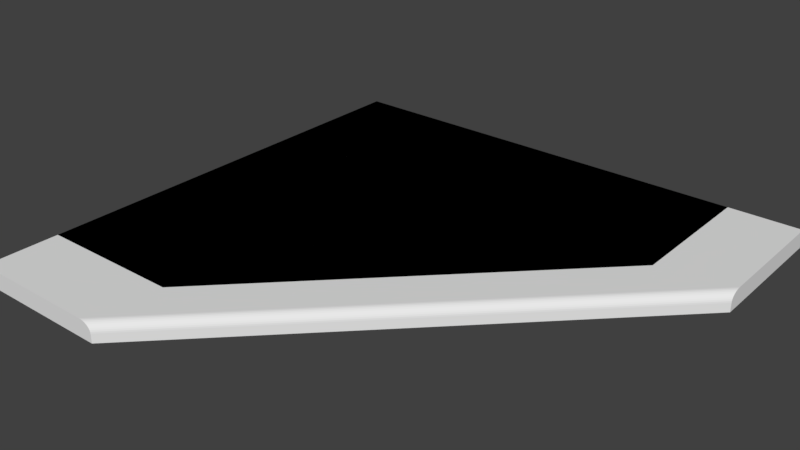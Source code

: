# Source: Corner_Countertop.blend  (saved by Blender 2.91.10; exported with 4.5.12 LTS)
import bpy
from mathutils import Matrix  # noqa: F401  (used for matrix-valued properties, if any)

bpy.ops.wm.read_factory_settings(use_empty=True)
scene = bpy.context.scene
scene.name = 'Scene'

# ---- collections
col_collection_1 = bpy.data.collections.new('Collection 1'); scene.collection.children.link(col_collection_1)

# ---- materials (node trees are filled in below, after node groups)
mat_material = bpy.data.materials.new('Material')
mat_material.alpha_threshold = 0.0
mat_material.roughness = 0.5

# ---- material node trees
mat_material.use_nodes = True; mat_material.node_tree.nodes.clear()
_N = mat_material.node_tree.nodes; _L = mat_material.node_tree.links
n0 = _N.new('ShaderNodeOutputMaterial'); n0.name = 'Material Output'; n0.location = (300, 300)
n1 = _N.new('ShaderNodeBsdfDiffuse'); n1.name = 'Diffuse BSDF'; n1.location = (10, 300)
_L.new(n1.outputs[0], n0.inputs[0])
n0.is_active_output = True

# ---- world
world_world = bpy.data.worlds.new('World'); scene.world = world_world
world_world.color = (0.05088, 0.05088, 0.05088)
world_world.use_sun_shadow = False
world_world.sun_shadow_jitter_overblur = 0.0
world_world.cycles.sampling_method = 'MANUAL'

# ---- meshes
me_new_assembly = bpy.data.meshes.new('New Assembly')
me_new_assembly.from_pydata([(0.0, 0.0, 0.0)], [], [])
me_new_assembly.use_remesh_preserve_volume = False
me_new_assembly.use_remesh_preserve_attributes = False
me_new_assembly.use_mirror_vertex_groups = False
me_new_assembly.update()
me_l_shape_180_degree = bpy.data.meshes.new('L Shape 180 Degree')
me_l_shape_180_degree.from_pydata([(0.0, 0.0, 0.0), (0.0, -0.3048, 0.0), (0.9144, 0.0, 0.0), (0.0, 0.0, 0.0381), (0.0, -0.3048, 0.0381), (0.9144, 0.0, 0.0381), (0.3048, 0.0, 0.0), (0.3048, 0.0, 0.0381), (0.0, -0.9144, 0.0381), (0.0, -0.9144, 0.0), (0.9144, -0.3048, 0.01905), (0.9144, -0.2858, 0.0), (0.9144, -0.3045, 0.01574), (0.9144, -0.3037, 0.01253), (0.9144, -0.3022, 0.009525), (0.9144, -0.3003, 0.006805), (0.9144, -0.298, 0.004457), (0.9144, -0.2953, 0.002552), (0.9144, -0.2923, 0.001149), (0.9144, -0.2891, 0.0002894), (0.9144, -0.2858, 0.0381), (0.9144, -0.3048, 0.01905), (0.9144, -0.2891, 0.03781), (0.9144, -0.2923, 0.03695), (0.9144, -0.2953, 0.03555), (0.9144, -0.298, 0.03364), (0.9144, -0.3003, 0.0313), (0.9144, -0.3022, 0.02857), (0.9144, -0.3037, 0.02557), (0.9144, -0.3045, 0.02236), (0.3048, -0.3048, 0.01905), (0.2857, -0.2858, 0.0), (0.3045, -0.3045, 0.01574), (0.3037, -0.3037, 0.01253), (0.3022, -0.3022, 0.009525), (0.3003, -0.3003, 0.006805), (0.298, -0.298, 0.004457), (0.2953, -0.2953, 0.002552), (0.2923, -0.2923, 0.001149), (0.2891, -0.2891, 0.0002894), (0.2857, -0.2858, 0.0381), (0.3048, -0.3048, 0.01905), (0.2891, -0.2891, 0.03781), (0.2923, -0.2923, 0.03695), (0.2953, -0.2953, 0.03555), (0.298, -0.298, 0.03364), (0.3003, -0.3003, 0.0313), (0.3022, -0.3022, 0.02857), (0.3037, -0.3037, 0.02557), (0.3045, -0.3045, 0.02236), (0.3048, -0.9144, 0.01905), (0.2857, -0.9144, 0.0381), (0.3045, -0.9144, 0.02236), (0.3037, -0.9144, 0.02557), (0.3022, -0.9144, 0.02858), (0.3003, -0.9144, 0.0313), (0.298, -0.9144, 0.03364), (0.2953, -0.9144, 0.03555), (0.2923, -0.9144, 0.03695), (0.2891, -0.9144, 0.03781), (0.2857, -0.9144, 0.0), (0.3048, -0.9144, 0.01905), (0.2891, -0.9144, 0.0002894), (0.2923, -0.9144, 0.001149), (0.2953, -0.9144, 0.002552), (0.298, -0.9144, 0.004457), (0.3003, -0.9144, 0.006805), (0.3022, -0.9144, 0.009525), (0.3037, -0.9144, 0.01253), (0.3045, -0.9144, 0.01574)], [], [(10, 12, 13, 14, 15, 16, 17, 18, 19, 11, 2, 5, 20, 22, 23, 24, 25, 26, 27, 28, 29, 21), (0, 6, 31, 1), (0, 1, 4, 3), (7, 40, 20, 5), (30, 10, 21, 41), (7, 5, 2, 6), (3, 7, 6, 0), (4, 1, 9, 8), (9, 60, 62, 63, 64, 65, 66, 67, 68, 69, 61, 50, 52, 53, 54, 55, 56, 57, 58, 59, 51, 8), (30, 41, 50, 61), (3, 4, 40, 7), (1, 31, 60, 9), (40, 4, 8, 51), (31, 11, 19, 39), (39, 19, 18, 38), (38, 18, 17, 37), (37, 17, 16, 36), (36, 16, 15, 35), (35, 15, 14, 34), (34, 14, 13, 33), (33, 13, 12, 32), (32, 12, 10, 30), (20, 40, 42, 22), (22, 42, 43, 23), (23, 43, 44, 24), (24, 44, 45, 25), (25, 45, 46, 26), (26, 46, 47, 27), (27, 47, 48, 28), (28, 48, 49, 29), (29, 49, 41, 21), (50, 41, 49, 52), (52, 49, 48, 53), (53, 48, 47, 54), (54, 47, 46, 55), (55, 46, 45, 56), (56, 45, 44, 57), (57, 44, 43, 58), (58, 43, 42, 59), (59, 42, 40, 51), (60, 31, 39, 62), (62, 39, 38, 63), (63, 38, 37, 64), (64, 37, 36, 65), (65, 36, 35, 66), (66, 35, 34, 67), (67, 34, 33, 68), (68, 33, 32, 69), (69, 32, 30, 61), (6, 2, 11, 31)])
me_l_shape_180_degree.materials.append(None)
me_l_shape_180_degree.use_remesh_preserve_volume = False
me_l_shape_180_degree.use_remesh_preserve_attributes = False
me_l_shape_180_degree.use_mirror_vertex_groups = False
me_l_shape_180_degree.update()
me_l_shape_alder_miter = bpy.data.meshes.new('L Shape Alder Miter')
me_l_shape_alder_miter.from_pydata([(0.0, 0.0, 0.0), (0.0, -0.3048, 0.0), (0.9144, -0.3048, 0.0), (0.9144, 0.0, 0.0), (0.0, 0.0, 0.0381), (0.0, -0.3048, 0.0381), (0.9144, 0.0, 0.0381), (0.3048, 0.0, 0.0), (0.3048, -0.3048, 0.0), (0.3048, 0.0, 0.0381), (0.0, -0.9144, 0.0381), (0.0, -0.9144, 0.0), (0.3048, -0.9144, 0.0), (0.9144, -0.2921, 0.0381), (0.9144, -0.3048, 0.0254), (0.2921, -0.2921, 0.0381), (0.3048, -0.3048, 0.0254), (0.3048, -0.9144, 0.0254), (0.2921, -0.9144, 0.0381)], [], [(7, 3, 2, 8), (2, 3, 6, 13, 14), (0, 1, 5, 4), (15, 5, 10, 18), (8, 2, 14, 16), (9, 6, 3, 7), (4, 9, 7, 0), (5, 1, 11, 10), (8, 16, 17, 12), (0, 7, 8, 1), (4, 5, 15, 9), (11, 12, 17, 18, 10), (1, 8, 12, 11), (13, 15, 16, 14), (17, 16, 15, 18), (9, 15, 13, 6)])
me_l_shape_alder_miter.materials.append(None)
me_l_shape_alder_miter.use_remesh_preserve_volume = False
me_l_shape_alder_miter.use_remesh_preserve_attributes = False
me_l_shape_alder_miter.use_mirror_vertex_groups = False
me_l_shape_alder_miter.update()
me_l_shape_waterfall = bpy.data.meshes.new('L Shape Waterfall')
me_l_shape_waterfall.from_pydata([(0.0, 0.0, 0.0), (0.0, -0.3048, 0.0), (0.9144, -0.3048, 0.0), (0.9144, 0.0, 0.0), (0.0, 0.0, 0.0381), (0.0, -0.3048, 0.0381), (0.9144, 0.0, 0.0381), (0.3048, 0.0, 0.0), (0.3048, -0.3048, 0.0), (0.3048, 0.0, 0.0381), (0.0, -0.9144, 0.0381), (0.0, -0.9144, 0.0), (0.3048, -0.9144, 0.0), (0.9144, -0.2858, 0.0381), (0.9144, -0.3048, 0.01905), (0.9144, -0.2891, 0.03781), (0.9144, -0.2923, 0.03695), (0.9144, -0.2953, 0.03555), (0.9144, -0.298, 0.03364), (0.9144, -0.3003, 0.0313), (0.9144, -0.3022, 0.02857), (0.9144, -0.3037, 0.02557), (0.9144, -0.3045, 0.02236), (0.2857, -0.2858, 0.0381), (0.3048, -0.3048, 0.01905), (0.2891, -0.2891, 0.03781), (0.2923, -0.2923, 0.03695), (0.2953, -0.2953, 0.03555), (0.298, -0.298, 0.03364), (0.3003, -0.3003, 0.0313), (0.3022, -0.3022, 0.02857), (0.3037, -0.3037, 0.02557), (0.3045, -0.3045, 0.02236), (0.3048, -0.9144, 0.01905), (0.2857, -0.9144, 0.0381), (0.3045, -0.9144, 0.02236), (0.3037, -0.9144, 0.02557), (0.3022, -0.9144, 0.02858), (0.3003, -0.9144, 0.0313), (0.298, -0.9144, 0.03364), (0.2953, -0.9144, 0.03555), (0.2923, -0.9144, 0.03695), (0.2891, -0.9144, 0.03781)], [], [(7, 3, 2, 8), (2, 3, 6, 13, 15, 16, 17, 18, 19, 20, 21, 22, 14), (0, 1, 5, 4), (23, 5, 10, 34), (8, 2, 14, 24), (9, 6, 3, 7), (4, 9, 7, 0), (5, 1, 11, 10), (8, 24, 33, 12), (0, 7, 8, 1), (4, 5, 23, 9), (11, 12, 33, 35, 36, 37, 38, 39, 40, 41, 42, 34, 10), (1, 8, 12, 11), (13, 23, 25, 15), (15, 25, 26, 16), (16, 26, 27, 17), (17, 27, 28, 18), (18, 28, 29, 19), (19, 29, 30, 20), (20, 30, 31, 21), (21, 31, 32, 22), (22, 32, 24, 14), (33, 24, 32, 35), (35, 32, 31, 36), (36, 31, 30, 37), (37, 30, 29, 38), (38, 29, 28, 39), (39, 28, 27, 40), (40, 27, 26, 41), (41, 26, 25, 42), (42, 25, 23, 34), (9, 23, 13, 6)])
me_l_shape_waterfall.materials.append(None)
me_l_shape_waterfall.use_remesh_preserve_volume = False
me_l_shape_waterfall.use_remesh_preserve_attributes = False
me_l_shape_waterfall.use_mirror_vertex_groups = False
me_l_shape_waterfall.update()
me_l_shape_flat_front = bpy.data.meshes.new('L Shape Flat Front')
me_l_shape_flat_front.from_pydata([(0.0, 0.0, 0.0), (0.0, -0.3048, 0.0), (0.9144, -0.3048, 0.0), (0.9144, 0.0, 0.0), (0.0, 0.0, 0.0381), (0.0, -0.3048, 0.0381), (0.9144, -0.3048, 0.0381), (0.9144, 0.0, 0.0381), (0.3048, 0.0, 0.0), (0.3048, -0.3048, 0.0), (0.3048, 0.0, 0.0381), (0.3048, -0.3048, 0.0381), (0.3048, -0.9144, 0.0381), (0.0, -0.9144, 0.0381), (0.0, -0.9144, 0.0), (0.3048, -0.9144, 0.0)], [], [(8, 3, 2, 9), (10, 11, 6, 7), (0, 1, 5, 4), (9, 2, 6, 11), (2, 3, 7, 6), (10, 7, 3, 8), (4, 10, 8, 0), (5, 1, 14, 13), (4, 5, 11, 10), (0, 8, 9, 1), (14, 15, 12, 13), (11, 5, 13, 12), (9, 11, 12, 15), (1, 9, 15, 14)])
me_l_shape_flat_front.materials.append(None)
me_l_shape_flat_front.use_remesh_preserve_volume = False
me_l_shape_flat_front.use_remesh_preserve_attributes = False
me_l_shape_flat_front.use_mirror_vertex_groups = False
me_l_shape_flat_front.update()
me_diagonal_alder_miter = bpy.data.meshes.new('Diagonal Alder Miter')
me_diagonal_alder_miter.from_pydata([(0.0, 0.0, 0.0), (0.0, -0.9144, 0.0), (0.9144, 0.0, 0.0), (0.0, 0.0, 0.0381), (0.0, -0.9144, 0.0381), (0.9144, 0.0, 0.0381), (0.9144, -0.3048, 0.0), (0.3048, -0.9144, 0.0), (0.3048, -0.9144, 0.0254), (0.2868, -0.9144, 0.0381), (0.9144, -0.2868, 0.0381), (0.9144, -0.3048, 0.0254)], [], [(0, 1, 4, 3), (8, 7, 6, 11), (6, 2, 5, 10, 11), (3, 5, 2, 0), (1, 7, 8, 9, 4), (0, 2, 6, 7, 1), (10, 9, 8, 11), (3, 4, 9, 10, 5)])
me_diagonal_alder_miter.materials.append(None)
me_diagonal_alder_miter.use_remesh_preserve_volume = False
me_diagonal_alder_miter.use_remesh_preserve_attributes = False
me_diagonal_alder_miter.use_mirror_vertex_groups = False
me_diagonal_alder_miter.update()
me_diagonal_waterfall = bpy.data.meshes.new('Diagonal Waterfall')
me_diagonal_waterfall.from_pydata([(0.0, 0.0, 0.0), (0.0, -1.067, 0.0), (1.067, 0.0, 0.0), (0.0, 0.0, 0.0381), (0.0, -1.067, 0.0381), (1.067, 0.0, 0.0381), (1.067, -0.3048, 0.0), (0.3048, -1.067, 0.0), (0.3048, -1.067, 0.01905), (0.2779, -1.067, 0.0381), (0.3044, -1.067, 0.02236), (0.3032, -1.067, 0.02557), (0.3012, -1.067, 0.02857), (0.2985, -1.067, 0.0313), (0.2952, -1.067, 0.03364), (0.2913, -1.067, 0.03555), (0.2871, -1.067, 0.03695), (0.2825, -1.067, 0.03781), (1.067, -0.2779, 0.0381), (1.067, -0.3048, 0.01905), (1.067, -0.2825, 0.03781), (1.067, -0.2871, 0.03695), (1.067, -0.2913, 0.03555), (1.067, -0.2952, 0.03364), (1.067, -0.2985, 0.0313), (1.067, -0.3012, 0.02857), (1.067, -0.3032, 0.02557), (1.067, -0.3044, 0.02236)], [], [(0, 1, 4, 3), (8, 7, 6, 19), (6, 2, 5, 18, 20, 21, 22, 23, 24, 25, 26, 27, 19), (3, 5, 2, 0), (1, 7, 8, 10, 11, 12, 13, 14, 15, 16, 17, 9, 4), (0, 2, 6, 7, 1), (18, 9, 17, 20), (20, 17, 16, 21), (21, 16, 15, 22), (22, 15, 14, 23), (23, 14, 13, 24), (24, 13, 12, 25), (25, 12, 11, 26), (26, 11, 10, 27), (27, 10, 8, 19), (3, 4, 9, 18, 5)])
me_diagonal_waterfall.materials.append(None)
me_diagonal_waterfall.use_remesh_preserve_volume = False
me_diagonal_waterfall.use_remesh_preserve_attributes = False
me_diagonal_waterfall.use_mirror_vertex_groups = False
me_diagonal_waterfall.update()
me_diagonal_flat_face = bpy.data.meshes.new('Diagonal Flat Face')
me_diagonal_flat_face.from_pydata([(0.0, 0.0, 0.0), (0.0, -0.9144, 0.0), (0.9144, 0.0, 0.0), (0.0, 0.0, 0.0381), (0.0, -0.9144, 0.0381), (0.9144, 0.0, 0.0381), (0.9144, -0.3048, 0.0), (0.3048, -0.9144, 0.0), (0.3048, -0.9144, 0.0381), (0.9144, -0.3048, 0.0381)], [], [(6, 2, 5, 9), (0, 1, 4, 3), (3, 4, 8, 9, 5), (1, 7, 8, 4), (3, 5, 2, 0), (8, 7, 6, 9), (0, 2, 6, 7, 1)])
me_diagonal_flat_face.materials.append(mat_material)
me_diagonal_flat_face.use_remesh_preserve_volume = False
me_diagonal_flat_face.use_remesh_preserve_attributes = False
me_diagonal_flat_face.use_mirror_vertex_groups = False
me_diagonal_flat_face.update()
me_diagonal_180_degree = bpy.data.meshes.new('Diagonal 180 Degree')
me_diagonal_180_degree.from_pydata([(0.0, 0.0, 0.0), (0.0, -0.9144, 0.0), (0.9144, 0.0, 0.0), (0.0, 0.0, 0.0381), (0.0, -0.9144, 0.0381), (0.9144, 0.0, 0.0381), (0.9144, -0.3048, 0.0182), (0.9144, -0.2791, 0.0), (0.9144, -0.3044, 0.01504), (0.9144, -0.3032, 0.01198), (0.9144, -0.3014, 0.009101), (0.9144, -0.2988, 0.006502), (0.9144, -0.2956, 0.004258), (0.9144, -0.2919, 0.002439), (0.9144, -0.2879, 0.001098), (0.9144, -0.2835, 0.0002765), (0.2791, -0.9144, 0.0), (0.3048, -0.9144, 0.0182), (0.2835, -0.9144, 0.0002765), (0.2879, -0.9144, 0.001098), (0.2919, -0.9144, 0.002439), (0.2956, -0.9144, 0.004258), (0.2988, -0.9144, 0.006502), (0.3014, -0.9144, 0.009101), (0.3032, -0.9144, 0.01198), (0.3044, -0.9144, 0.01504), (0.3048, -0.9144, 0.0199), (0.2791, -0.9144, 0.0381), (0.3044, -0.9144, 0.02306), (0.3032, -0.9144, 0.02612), (0.3014, -0.9144, 0.029), (0.2988, -0.9144, 0.0316), (0.2956, -0.9144, 0.03384), (0.2919, -0.9144, 0.03566), (0.2879, -0.9144, 0.037), (0.2835, -0.9144, 0.03782), (0.9144, -0.2791, 0.0381), (0.9144, -0.3048, 0.0199), (0.9144, -0.2835, 0.03782), (0.9144, -0.2879, 0.037), (0.9144, -0.2919, 0.03566), (0.9144, -0.2956, 0.03384), (0.9144, -0.2988, 0.0316), (0.9144, -0.3014, 0.029), (0.9144, -0.3032, 0.02612), (0.9144, -0.3044, 0.02306)], [], [(1, 16, 18, 19, 20, 21, 22, 23, 24, 25, 17, 26, 28, 29, 30, 31, 32, 33, 34, 35, 27, 4), (0, 1, 4, 3), (3, 4, 27, 36, 5), (3, 5, 2, 0), (6, 8, 9, 10, 11, 12, 13, 14, 15, 7, 2, 5, 36, 38, 39, 40, 41, 42, 43, 44, 45, 37), (26, 17, 6, 37), (36, 27, 35, 38), (38, 35, 34, 39), (39, 34, 33, 40), (40, 33, 32, 41), (41, 32, 31, 42), (42, 31, 30, 43), (43, 30, 29, 44), (44, 29, 28, 45), (45, 28, 26, 37), (16, 7, 15, 18), (18, 15, 14, 19), (19, 14, 13, 20), (20, 13, 12, 21), (21, 12, 11, 22), (22, 11, 10, 23), (23, 10, 9, 24), (24, 9, 8, 25), (25, 8, 6, 17), (0, 2, 7, 16, 1)])
me_diagonal_180_degree.materials.append(None)
me_diagonal_180_degree.use_remesh_preserve_volume = False
me_diagonal_180_degree.use_remesh_preserve_attributes = False
me_diagonal_180_degree.use_mirror_vertex_groups = False
me_diagonal_180_degree.update()
me_cage = bpy.data.meshes.new('CAGE')
me_cage.from_pydata([(0.0, 0.0, 0.0), (0.0, 0.6096, 0.0), (0.6096, 0.6096, 0.0), (0.6096, 0.0, 0.0), (0.0, 0.0, 0.6096), (0.0, 0.6096, 0.6096), (0.6096, 0.6096, 0.6096), (0.6096, 0.0, 0.6096)], [], [(0, 1, 2, 3), (4, 7, 6, 5), (0, 4, 5, 1), (1, 5, 6, 2), (2, 6, 7, 3), (4, 0, 3, 7)])
me_cage.materials.append(None)
me_cage.use_remesh_preserve_volume = False
me_cage.use_remesh_preserve_attributes = False
me_cage.use_mirror_vertex_groups = False
me_cage.update()

# ---- objects
ob_bpassembly_corner_countertop = bpy.data.objects.new('BPASSEMBLY.Corner Countertop', me_new_assembly)
ob_empty_corner_countertop_right_side = bpy.data.objects.new('EMPTY.Corner Countertop.Right Side', None)
ob_empty_corner_countertop_left_side = bpy.data.objects.new('EMPTY.Corner Countertop.Left Side', None)
ob_vpdimz_corner_countertop = bpy.data.objects.new('VPDIMZ.Corner Countertop', None)
ob_vpdimy_corner_countertop = bpy.data.objects.new('VPDIMY.Corner Countertop', None)
ob_vpdimx_corner_countertop = bpy.data.objects.new('VPDIMX.Corner Countertop', None)
ob_mesh_corner_countertop_l_shape_180_degree = bpy.data.objects.new('MESH.Corner Countertop.L Shape 180 Degree', me_l_shape_180_degree)
ob_mesh_corner_countertop_l_shape_alder_miter = bpy.data.objects.new('MESH.Corner Countertop.L Shape Alder Miter', me_l_shape_alder_miter)
ob_mesh_corner_countertop_l_shape_waterfall = bpy.data.objects.new('MESH.Corner Countertop.L Shape Waterfall', me_l_shape_waterfall)
ob_mesh_corner_countertop_l_shape_flat_front = bpy.data.objects.new('MESH.Corner Countertop.L Shape Flat Front', me_l_shape_flat_front)
ob_mesh_corner_countertop_diagonal_alder_miter = bpy.data.objects.new('MESH.Corner Countertop.Diagonal Alder Miter', me_diagonal_alder_miter)
ob_mesh_corner_countertop_diagonal_waterfall = bpy.data.objects.new('MESH.Corner Countertop.Diagonal Waterfall', me_diagonal_waterfall)
ob_mesh_corner_countertop_diagonal_flat_front = bpy.data.objects.new('MESH.Corner Countertop.Diagonal Flat Front', me_diagonal_flat_face)
ob_mesh_corner_countertop_diagonal_180_degree = bpy.data.objects.new('MESH.Corner Countertop.Diagonal 180 Degree', me_diagonal_180_degree)
ob_cage_corner_countertop_cage = bpy.data.objects.new('CAGE.Corner Countertop.CAGE', me_cage)

# ---- transforms, parenting, visibility, modifiers, constraints
ob_bpassembly_corner_countertop.location = (0.0, 0.0, 0.0)
ob_bpassembly_corner_countertop.lineart.crease_threshold = 0.0
ob_empty_corner_countertop_right_side.parent = ob_bpassembly_corner_countertop
ob_empty_corner_countertop_right_side.location = (0.0, 0.0, 0.0)
ob_empty_corner_countertop_right_side.lock_location = (True, False, True)
ob_empty_corner_countertop_right_side.empty_display_size = 0.0254
ob_empty_corner_countertop_right_side.empty_image_offset = (0.0, 0.0)
ob_empty_corner_countertop_right_side.lineart.crease_threshold = 0.0
ob_empty_corner_countertop_left_side.parent = ob_bpassembly_corner_countertop
ob_empty_corner_countertop_left_side.location = (0.0, 0.0, 0.0)
ob_empty_corner_countertop_left_side.lock_location = (False, True, True)
ob_empty_corner_countertop_left_side.empty_display_size = 0.0254
ob_empty_corner_countertop_left_side.empty_image_offset = (0.0, 0.0)
ob_empty_corner_countertop_left_side.lineart.crease_threshold = 0.0
ob_vpdimz_corner_countertop.parent = ob_bpassembly_corner_countertop
ob_vpdimz_corner_countertop.location = (0.0, 0.0, 0.0381)
ob_vpdimz_corner_countertop.lock_location = (True, True, False)
ob_vpdimz_corner_countertop.empty_display_size = 0.3048
ob_vpdimz_corner_countertop.empty_image_offset = (0.0, 0.0)
ob_vpdimz_corner_countertop.lineart.crease_threshold = 0.0
ob_vpdimy_corner_countertop.parent = ob_bpassembly_corner_countertop
ob_vpdimy_corner_countertop.location = (0.0, -0.9144, 0.0)
ob_vpdimy_corner_countertop.lock_location = (True, False, True)
ob_vpdimy_corner_countertop.empty_display_size = 0.3048
ob_vpdimy_corner_countertop.empty_image_offset = (0.0, 0.0)
ob_vpdimy_corner_countertop.lineart.crease_threshold = 0.0
ob_vpdimx_corner_countertop.parent = ob_bpassembly_corner_countertop
ob_vpdimx_corner_countertop.location = (0.9144, 0.0, 0.0)
ob_vpdimx_corner_countertop.lock_location = (False, True, True)
ob_vpdimx_corner_countertop.empty_display_size = 0.3048
ob_vpdimx_corner_countertop.empty_image_offset = (0.0, 0.0)
ob_vpdimx_corner_countertop.lineart.crease_threshold = 0.0
ob_mesh_corner_countertop_l_shape_180_degree.parent = ob_bpassembly_corner_countertop
ob_mesh_corner_countertop_l_shape_180_degree.location = (0.0, 0.0, 0.0)
ob_mesh_corner_countertop_l_shape_180_degree.lock_location = (True, True, True)
ob_mesh_corner_countertop_l_shape_180_degree.lineart.crease_threshold = 0.0
_vg = ob_mesh_corner_countertop_l_shape_180_degree.vertex_groups.new(name='X Dimension')
_vg = ob_mesh_corner_countertop_l_shape_180_degree.vertex_groups.new(name='Y Dimension')
_vg = ob_mesh_corner_countertop_l_shape_180_degree.vertex_groups.new(name='Z Dimension')
_vg = ob_mesh_corner_countertop_l_shape_180_degree.vertex_groups.new(name='Left Side')
_vg = ob_mesh_corner_countertop_l_shape_180_degree.vertex_groups.new(name='Right Side')
_m = ob_mesh_corner_countertop_l_shape_180_degree.modifiers.new('Hook-VPDIMX.Corner Countertop', 'HOOK')
_m.center = (0.9144, 0.0, 0.0)
_m.matrix_inverse = ((1.0, 0.0, 0.0, -0.9144), (0.0, 1.0, 0.0, 0.0), (0.0, 0.0, 1.0, 0.0), (0.0, 0.0, 0.0, 1.0))
_m.object = ob_vpdimx_corner_countertop
_m = ob_mesh_corner_countertop_l_shape_180_degree.modifiers.new('Hook-VPDIMY.Corner Countertop', 'HOOK')
_m.center = (0.0, -0.9144, 0.0)
_m.matrix_inverse = ((1.0, 0.0, 0.0, 0.0), (0.0, 1.0, 0.0, 0.9144), (0.0, 0.0, 1.0, 0.0), (0.0, 0.0, 0.0, 1.0))
_m.object = ob_vpdimy_corner_countertop
_m = ob_mesh_corner_countertop_l_shape_180_degree.modifiers.new('Hook-VPDIMZ.Corner Countertop', 'HOOK')
_m.center = (0.0, 0.0, 0.0381)
_m.matrix_inverse = ((1.0, 0.0, 0.0, 0.0), (0.0, 1.0, 0.0, 0.0), (0.0, 0.0, 1.0, -0.0381), (0.0, 0.0, 0.0, 1.0))
_m.object = ob_vpdimz_corner_countertop
_m = ob_mesh_corner_countertop_l_shape_180_degree.modifiers.new('Hook-EMPTY.Corner Countertop.Left Side', 'HOOK')
_m.center = (0.3048, 0.0, 0.0)
_m.matrix_inverse = ((1.0, 0.0, 0.0, -0.3048), (0.0, 1.0, 0.0, 0.0), (0.0, 0.0, 1.0, 0.0), (0.0, 0.0, 0.0, 1.0))
_m.object = ob_empty_corner_countertop_left_side
_m = ob_mesh_corner_countertop_l_shape_180_degree.modifiers.new('Hook-EMPTY.Corner Countertop.Right Side', 'HOOK')
_m.center = (0.0, -0.3048, 0.0)
_m.matrix_inverse = ((1.0, 0.0, 0.0, 0.0), (0.0, 1.0, 0.0, 0.3048), (0.0, 0.0, 1.0, 0.0), (0.0, 0.0, 0.0, 1.0))
_m.object = ob_empty_corner_countertop_right_side
ob_mesh_corner_countertop_l_shape_alder_miter.parent = ob_bpassembly_corner_countertop
ob_mesh_corner_countertop_l_shape_alder_miter.location = (0.0, 0.0, 0.0)
ob_mesh_corner_countertop_l_shape_alder_miter.lock_location = (True, True, True)
ob_mesh_corner_countertop_l_shape_alder_miter.lineart.crease_threshold = 0.0
_vg = ob_mesh_corner_countertop_l_shape_alder_miter.vertex_groups.new(name='X Dimension')
_vg = ob_mesh_corner_countertop_l_shape_alder_miter.vertex_groups.new(name='Y Dimension')
_vg = ob_mesh_corner_countertop_l_shape_alder_miter.vertex_groups.new(name='Z Dimension')
_vg = ob_mesh_corner_countertop_l_shape_alder_miter.vertex_groups.new(name='Left Side')
_vg = ob_mesh_corner_countertop_l_shape_alder_miter.vertex_groups.new(name='Right Side')
_m = ob_mesh_corner_countertop_l_shape_alder_miter.modifiers.new('Hook-VPDIMX.Corner Countertop', 'HOOK')
_m.center = (0.9144, 0.0, 0.0)
_m.matrix_inverse = ((1.0, 0.0, 0.0, -0.9144), (0.0, 1.0, 0.0, 0.0), (0.0, 0.0, 1.0, 0.0), (0.0, 0.0, 0.0, 1.0))
_m.object = ob_vpdimx_corner_countertop
_m = ob_mesh_corner_countertop_l_shape_alder_miter.modifiers.new('Hook-VPDIMY.Corner Countertop', 'HOOK')
_m.center = (0.0, -0.9144, 0.0)
_m.matrix_inverse = ((1.0, 0.0, 0.0, 0.0), (0.0, 1.0, 0.0, 0.9144), (0.0, 0.0, 1.0, 0.0), (0.0, 0.0, 0.0, 1.0))
_m.object = ob_vpdimy_corner_countertop
_m = ob_mesh_corner_countertop_l_shape_alder_miter.modifiers.new('Hook-VPDIMZ.Corner Countertop', 'HOOK')
_m.center = (0.0, 0.0, 0.0381)
_m.matrix_inverse = ((1.0, 0.0, 0.0, 0.0), (0.0, 1.0, 0.0, 0.0), (0.0, 0.0, 1.0, -0.0381), (0.0, 0.0, 0.0, 1.0))
_m.object = ob_vpdimz_corner_countertop
_m = ob_mesh_corner_countertop_l_shape_alder_miter.modifiers.new('Hook-EMPTY.Corner Countertop.Left Side', 'HOOK')
_m.center = (0.3048, 0.0, 0.0)
_m.matrix_inverse = ((1.0, 0.0, 0.0, -0.3048), (0.0, 1.0, 0.0, 0.0), (0.0, 0.0, 1.0, 0.0), (0.0, 0.0, 0.0, 1.0))
_m.object = ob_empty_corner_countertop_left_side
_m = ob_mesh_corner_countertop_l_shape_alder_miter.modifiers.new('Hook-EMPTY.Corner Countertop.Right Side', 'HOOK')
_m.center = (0.0, -0.3048, 0.0)
_m.matrix_inverse = ((1.0, 0.0, 0.0, 0.0), (0.0, 1.0, 0.0, 0.3048), (0.0, 0.0, 1.0, 0.0), (0.0, 0.0, 0.0, 1.0))
_m.object = ob_empty_corner_countertop_right_side
ob_mesh_corner_countertop_l_shape_waterfall.parent = ob_bpassembly_corner_countertop
ob_mesh_corner_countertop_l_shape_waterfall.location = (0.0, 0.0, 0.0)
ob_mesh_corner_countertop_l_shape_waterfall.lock_location = (True, True, True)
ob_mesh_corner_countertop_l_shape_waterfall.lineart.crease_threshold = 0.0
_vg = ob_mesh_corner_countertop_l_shape_waterfall.vertex_groups.new(name='X Dimension')
_vg = ob_mesh_corner_countertop_l_shape_waterfall.vertex_groups.new(name='Y Dimension')
_vg = ob_mesh_corner_countertop_l_shape_waterfall.vertex_groups.new(name='Z Dimension')
_vg = ob_mesh_corner_countertop_l_shape_waterfall.vertex_groups.new(name='Left Side')
_vg = ob_mesh_corner_countertop_l_shape_waterfall.vertex_groups.new(name='Right Side')
_m = ob_mesh_corner_countertop_l_shape_waterfall.modifiers.new('Hook-VPDIMX.Corner Countertop', 'HOOK')
_m.center = (0.9144, 0.0, 0.0)
_m.matrix_inverse = ((1.0, 0.0, 0.0, -0.9144), (0.0, 1.0, 0.0, 0.0), (0.0, 0.0, 1.0, 0.0), (0.0, 0.0, 0.0, 1.0))
_m.object = ob_vpdimx_corner_countertop
_m = ob_mesh_corner_countertop_l_shape_waterfall.modifiers.new('Hook-VPDIMY.Corner Countertop', 'HOOK')
_m.center = (0.0, -0.9144, 0.0)
_m.matrix_inverse = ((1.0, 0.0, 0.0, 0.0), (0.0, 1.0, 0.0, 0.9144), (0.0, 0.0, 1.0, 0.0), (0.0, 0.0, 0.0, 1.0))
_m.object = ob_vpdimy_corner_countertop
_m = ob_mesh_corner_countertop_l_shape_waterfall.modifiers.new('Hook-VPDIMZ.Corner Countertop', 'HOOK')
_m.center = (0.0, 0.0, 0.0381)
_m.matrix_inverse = ((1.0, 0.0, 0.0, 0.0), (0.0, 1.0, 0.0, 0.0), (0.0, 0.0, 1.0, -0.0381), (0.0, 0.0, 0.0, 1.0))
_m.object = ob_vpdimz_corner_countertop
_m = ob_mesh_corner_countertop_l_shape_waterfall.modifiers.new('Hook-EMPTY.Corner Countertop.Left Side', 'HOOK')
_m.center = (0.3048, 0.0, 0.0)
_m.matrix_inverse = ((1.0, 0.0, 0.0, -0.3048), (0.0, 1.0, 0.0, 0.0), (0.0, 0.0, 1.0, 0.0), (0.0, 0.0, 0.0, 1.0))
_m.object = ob_empty_corner_countertop_left_side
_m = ob_mesh_corner_countertop_l_shape_waterfall.modifiers.new('Hook-EMPTY.Corner Countertop.Right Side', 'HOOK')
_m.center = (0.0, -0.3048, 0.0)
_m.matrix_inverse = ((1.0, 0.0, 0.0, 0.0), (0.0, 1.0, 0.0, 0.3048), (0.0, 0.0, 1.0, 0.0), (0.0, 0.0, 0.0, 1.0))
_m.object = ob_empty_corner_countertop_right_side
ob_mesh_corner_countertop_l_shape_flat_front.parent = ob_bpassembly_corner_countertop
ob_mesh_corner_countertop_l_shape_flat_front.location = (0.0, 0.0, 0.0)
ob_mesh_corner_countertop_l_shape_flat_front.lock_location = (True, True, True)
ob_mesh_corner_countertop_l_shape_flat_front.lineart.crease_threshold = 0.0
_vg = ob_mesh_corner_countertop_l_shape_flat_front.vertex_groups.new(name='X Dimension')
_vg = ob_mesh_corner_countertop_l_shape_flat_front.vertex_groups.new(name='Y Dimension')
_vg = ob_mesh_corner_countertop_l_shape_flat_front.vertex_groups.new(name='Z Dimension')
_vg = ob_mesh_corner_countertop_l_shape_flat_front.vertex_groups.new(name='Left Side')
_vg = ob_mesh_corner_countertop_l_shape_flat_front.vertex_groups.new(name='Right Side')
_m = ob_mesh_corner_countertop_l_shape_flat_front.modifiers.new('Hook-VPDIMX.Corner Countertop', 'HOOK')
_m.center = (0.9144, 0.0, 0.0)
_m.matrix_inverse = ((1.0, 0.0, 0.0, -0.9144), (0.0, 1.0, 0.0, 0.0), (0.0, 0.0, 1.0, 0.0), (0.0, 0.0, 0.0, 1.0))
_m.object = ob_vpdimx_corner_countertop
_m = ob_mesh_corner_countertop_l_shape_flat_front.modifiers.new('Hook-VPDIMY.Corner Countertop', 'HOOK')
_m.center = (0.0, -0.9144, 0.0)
_m.matrix_inverse = ((1.0, 0.0, 0.0, 0.0), (0.0, 1.0, 0.0, 0.9144), (0.0, 0.0, 1.0, 0.0), (0.0, 0.0, 0.0, 1.0))
_m.object = ob_vpdimy_corner_countertop
_m = ob_mesh_corner_countertop_l_shape_flat_front.modifiers.new('Hook-VPDIMZ.Corner Countertop', 'HOOK')
_m.center = (0.0, 0.0, 0.0381)
_m.matrix_inverse = ((1.0, 0.0, 0.0, 0.0), (0.0, 1.0, 0.0, 0.0), (0.0, 0.0, 1.0, -0.0381), (0.0, 0.0, 0.0, 1.0))
_m.object = ob_vpdimz_corner_countertop
_m = ob_mesh_corner_countertop_l_shape_flat_front.modifiers.new('Hook-EMPTY.Corner Countertop.Left Side', 'HOOK')
_m.center = (0.3048, 0.0, 0.0)
_m.matrix_inverse = ((1.0, 0.0, 0.0, -0.3048), (0.0, 1.0, 0.0, 0.0), (0.0, 0.0, 1.0, 0.0), (0.0, 0.0, 0.0, 1.0))
_m.object = ob_empty_corner_countertop_left_side
_m = ob_mesh_corner_countertop_l_shape_flat_front.modifiers.new('Hook-EMPTY.Corner Countertop.Right Side', 'HOOK')
_m.center = (0.0, -0.3048, 0.0)
_m.matrix_inverse = ((1.0, 0.0, 0.0, 0.0), (0.0, 1.0, 0.0, 0.3048), (0.0, 0.0, 1.0, 0.0), (0.0, 0.0, 0.0, 1.0))
_m.object = ob_empty_corner_countertop_right_side
ob_mesh_corner_countertop_diagonal_alder_miter.parent = ob_bpassembly_corner_countertop
ob_mesh_corner_countertop_diagonal_alder_miter.location = (0.0, 0.0, 0.0)
ob_mesh_corner_countertop_diagonal_alder_miter.lock_location = (True, True, True)
ob_mesh_corner_countertop_diagonal_alder_miter.lineart.crease_threshold = 0.0
_vg = ob_mesh_corner_countertop_diagonal_alder_miter.vertex_groups.new(name='X Dimension')
_vg = ob_mesh_corner_countertop_diagonal_alder_miter.vertex_groups.new(name='Y Dimension')
_vg = ob_mesh_corner_countertop_diagonal_alder_miter.vertex_groups.new(name='Z Dimension')
_vg = ob_mesh_corner_countertop_diagonal_alder_miter.vertex_groups.new(name='Left Side')
_vg = ob_mesh_corner_countertop_diagonal_alder_miter.vertex_groups.new(name='Right Side')
_m = ob_mesh_corner_countertop_diagonal_alder_miter.modifiers.new('Hook-VPDIMX.Corner Countertop', 'HOOK')
_m.center = (0.9144, 0.0, 0.0)
_m.matrix_inverse = ((1.0, 0.0, 0.0, -0.9144), (0.0, 1.0, 0.0, 0.0), (0.0, 0.0, 1.0, 0.0), (0.0, 0.0, 0.0, 1.0))
_m.object = ob_vpdimx_corner_countertop
_m = ob_mesh_corner_countertop_diagonal_alder_miter.modifiers.new('Hook-VPDIMY.Corner Countertop', 'HOOK')
_m.center = (0.0, -0.9144, 0.0)
_m.matrix_inverse = ((1.0, 0.0, 0.0, 0.0), (0.0, 1.0, 0.0, 0.9144), (0.0, 0.0, 1.0, 0.0), (0.0, 0.0, 0.0, 1.0))
_m.object = ob_vpdimy_corner_countertop
_m = ob_mesh_corner_countertop_diagonal_alder_miter.modifiers.new('Hook-VPDIMZ.Corner Countertop', 'HOOK')
_m.center = (0.0, 0.0, 0.0381)
_m.matrix_inverse = ((1.0, 0.0, 0.0, 0.0), (0.0, 1.0, 0.0, 0.0), (0.0, 0.0, 1.0, -0.0381), (0.0, 0.0, 0.0, 1.0))
_m.object = ob_vpdimz_corner_countertop
_m = ob_mesh_corner_countertop_diagonal_alder_miter.modifiers.new('Hook-EMPTY.Corner Countertop.Left Side', 'HOOK')
_m.center = (0.3048, 0.0, 0.0)
_m.matrix_inverse = ((1.0, 0.0, 0.0, -0.3048), (0.0, 1.0, 0.0, 0.0), (0.0, 0.0, 1.0, 0.0), (0.0, 0.0, 0.0, 1.0))
_m.object = ob_empty_corner_countertop_left_side
_m = ob_mesh_corner_countertop_diagonal_alder_miter.modifiers.new('Hook-EMPTY.Corner Countertop.Right Side', 'HOOK')
_m.center = (0.0, -0.3048, 0.0)
_m.matrix_inverse = ((1.0, 0.0, 0.0, 0.0), (0.0, 1.0, 0.0, 0.3048), (0.0, 0.0, 1.0, 0.0), (0.0, 0.0, 0.0, 1.0))
_m.object = ob_empty_corner_countertop_right_side
ob_mesh_corner_countertop_diagonal_waterfall.parent = ob_bpassembly_corner_countertop
ob_mesh_corner_countertop_diagonal_waterfall.location = (0.0, 0.0, 0.0)
ob_mesh_corner_countertop_diagonal_waterfall.lock_location = (True, True, True)
ob_mesh_corner_countertop_diagonal_waterfall.lineart.crease_threshold = 0.0
_vg = ob_mesh_corner_countertop_diagonal_waterfall.vertex_groups.new(name='X Dimension')
_vg = ob_mesh_corner_countertop_diagonal_waterfall.vertex_groups.new(name='Y Dimension')
_vg = ob_mesh_corner_countertop_diagonal_waterfall.vertex_groups.new(name='Z Dimension')
_vg = ob_mesh_corner_countertop_diagonal_waterfall.vertex_groups.new(name='Left Side')
_vg = ob_mesh_corner_countertop_diagonal_waterfall.vertex_groups.new(name='Right Side')
_m = ob_mesh_corner_countertop_diagonal_waterfall.modifiers.new('Hook-VPDIMX.Corner Countertop', 'HOOK')
_m.center = (1.067, 0.0, 0.0)
_m.matrix_inverse = ((1.0, 0.0, 0.0, -1.067), (0.0, 1.0, 0.0, 0.0), (0.0, 0.0, 1.0, 0.0), (0.0, 0.0, 0.0, 1.0))
_m.object = ob_vpdimx_corner_countertop
_m = ob_mesh_corner_countertop_diagonal_waterfall.modifiers.new('Hook-VPDIMY.Corner Countertop', 'HOOK')
_m.center = (0.0, -1.067, 0.0)
_m.matrix_inverse = ((1.0, 0.0, 0.0, 0.0), (0.0, 1.0, 0.0, 1.067), (0.0, 0.0, 1.0, 0.0), (0.0, 0.0, 0.0, 1.0))
_m.object = ob_vpdimy_corner_countertop
_m = ob_mesh_corner_countertop_diagonal_waterfall.modifiers.new('Hook-VPDIMZ.Corner Countertop', 'HOOK')
_m.center = (0.0, 0.0, 0.0381)
_m.matrix_inverse = ((1.0, 0.0, 0.0, 0.0), (0.0, 1.0, 0.0, 0.0), (0.0, 0.0, 1.0, -0.0381), (0.0, 0.0, 0.0, 1.0))
_m.object = ob_vpdimz_corner_countertop
_m = ob_mesh_corner_countertop_diagonal_waterfall.modifiers.new('Hook-EMPTY.Corner Countertop.Left Side', 'HOOK')
_m.center = (0.3048, 0.0, 0.0)
_m.matrix_inverse = ((1.0, 0.0, 0.0, -0.3048), (0.0, 1.0, 0.0, 0.0), (0.0, 0.0, 1.0, 0.0), (0.0, 0.0, 0.0, 1.0))
_m.object = ob_empty_corner_countertop_left_side
_m = ob_mesh_corner_countertop_diagonal_waterfall.modifiers.new('Hook-EMPTY.Corner Countertop.Right Side', 'HOOK')
_m.center = (0.0, -0.3048, 0.0)
_m.matrix_inverse = ((1.0, 0.0, 0.0, 0.0), (0.0, 1.0, 0.0, 0.3048), (0.0, 0.0, 1.0, 0.0), (0.0, 0.0, 0.0, 1.0))
_m.object = ob_empty_corner_countertop_right_side
ob_mesh_corner_countertop_diagonal_flat_front.parent = ob_bpassembly_corner_countertop
ob_mesh_corner_countertop_diagonal_flat_front.location = (0.0, 0.0, 0.0)
ob_mesh_corner_countertop_diagonal_flat_front.lock_location = (True, True, True)
ob_mesh_corner_countertop_diagonal_flat_front.lineart.crease_threshold = 0.0
_vg = ob_mesh_corner_countertop_diagonal_flat_front.vertex_groups.new(name='X Dimension')
_vg = ob_mesh_corner_countertop_diagonal_flat_front.vertex_groups.new(name='Y Dimension')
_vg = ob_mesh_corner_countertop_diagonal_flat_front.vertex_groups.new(name='Z Dimension')
_vg = ob_mesh_corner_countertop_diagonal_flat_front.vertex_groups.new(name='Left Side')
_vg = ob_mesh_corner_countertop_diagonal_flat_front.vertex_groups.new(name='Right Side')
_m = ob_mesh_corner_countertop_diagonal_flat_front.modifiers.new('Hook-VPDIMX.', 'HOOK')
_m.center = (0.9144, 0.0, 0.0)
_m.matrix_inverse = ((1.0, 0.0, 0.0, -0.9144), (0.0, 1.0, 0.0, 0.0), (0.0, 0.0, 1.0, 0.0), (0.0, 0.0, 0.0, 1.0))
_m.object = ob_vpdimx_corner_countertop
_m = ob_mesh_corner_countertop_diagonal_flat_front.modifiers.new('Hook-VPDIMY.', 'HOOK')
_m.center = (0.0, -0.9144, 0.0)
_m.matrix_inverse = ((1.0, 0.0, 0.0, 0.0), (0.0, 1.0, 0.0, 0.9144), (0.0, 0.0, 1.0, 0.0), (0.0, 0.0, 0.0, 1.0))
_m.object = ob_vpdimy_corner_countertop
_m = ob_mesh_corner_countertop_diagonal_flat_front.modifiers.new('Hook-VPDIMZ.', 'HOOK')
_m.center = (0.0, 0.0, 0.0381)
_m.matrix_inverse = ((1.0, 0.0, 0.0, 0.0), (0.0, 1.0, 0.0, 0.0), (0.0, 0.0, 1.0, -0.0381), (0.0, 0.0, 0.0, 1.0))
_m.object = ob_vpdimz_corner_countertop
_m = ob_mesh_corner_countertop_diagonal_flat_front.modifiers.new('Hook-EMPTY..Left Side', 'HOOK')
_m.center = (0.3048, 0.0, 0.0)
_m.matrix_inverse = ((1.0, 0.0, 0.0, -0.3048), (0.0, 1.0, 0.0, 0.0), (0.0, 0.0, 1.0, 0.0), (0.0, 0.0, 0.0, 1.0))
_m.object = ob_empty_corner_countertop_left_side
_m = ob_mesh_corner_countertop_diagonal_flat_front.modifiers.new('Hook-EMPTY..Right Side', 'HOOK')
_m.center = (0.0, -0.3048, 0.0)
_m.matrix_inverse = ((1.0, 0.0, 0.0, 0.0), (0.0, 1.0, 0.0, 0.3048), (0.0, 0.0, 1.0, 0.0), (0.0, 0.0, 0.0, 1.0))
_m.object = ob_empty_corner_countertop_right_side
ob_mesh_corner_countertop_diagonal_180_degree.parent = ob_bpassembly_corner_countertop
ob_mesh_corner_countertop_diagonal_180_degree.location = (0.0, 0.0, 0.0)
ob_mesh_corner_countertop_diagonal_180_degree.lock_location = (True, True, True)
ob_mesh_corner_countertop_diagonal_180_degree.lineart.crease_threshold = 0.0
_vg = ob_mesh_corner_countertop_diagonal_180_degree.vertex_groups.new(name='X Dimension')
_vg = ob_mesh_corner_countertop_diagonal_180_degree.vertex_groups.new(name='Y Dimension')
_vg = ob_mesh_corner_countertop_diagonal_180_degree.vertex_groups.new(name='Z Dimension')
_vg = ob_mesh_corner_countertop_diagonal_180_degree.vertex_groups.new(name='Left Side')
_vg = ob_mesh_corner_countertop_diagonal_180_degree.vertex_groups.new(name='Right Side')
_m = ob_mesh_corner_countertop_diagonal_180_degree.modifiers.new('Hook-VPDIMX.', 'HOOK')
_m.center = (0.9144, 0.0, 0.0)
_m.matrix_inverse = ((1.0, 0.0, 0.0, -0.9144), (0.0, 1.0, 0.0, 0.0), (0.0, 0.0, 1.0, 0.0), (0.0, 0.0, 0.0, 1.0))
_m.object = ob_vpdimx_corner_countertop
_m = ob_mesh_corner_countertop_diagonal_180_degree.modifiers.new('Hook-VPDIMY.', 'HOOK')
_m.center = (0.0, -0.9144, 0.0)
_m.matrix_inverse = ((1.0, 0.0, 0.0, 0.0), (0.0, 1.0, 0.0, 0.9144), (0.0, 0.0, 1.0, 0.0), (0.0, 0.0, 0.0, 1.0))
_m.object = ob_vpdimy_corner_countertop
_m = ob_mesh_corner_countertop_diagonal_180_degree.modifiers.new('Hook-VPDIMZ.', 'HOOK')
_m.center = (0.0, 0.0, 0.0381)
_m.matrix_inverse = ((1.0, 0.0, 0.0, 0.0), (0.0, 1.0, 0.0, 0.0), (0.0, 0.0, 1.0, -0.0381), (0.0, 0.0, 0.0, 1.0))
_m.object = ob_vpdimz_corner_countertop
_m = ob_mesh_corner_countertop_diagonal_180_degree.modifiers.new('Hook-EMPTY..Left Side', 'HOOK')
_m.center = (0.3048, 0.0, 0.0)
_m.matrix_inverse = ((1.0, 0.0, 0.0, -0.3048), (0.0, 1.0, 0.0, 0.0), (0.0, 0.0, 1.0, 0.0), (0.0, 0.0, 0.0, 1.0))
_m.object = ob_empty_corner_countertop_left_side
_m = ob_mesh_corner_countertop_diagonal_180_degree.modifiers.new('Hook-EMPTY..Right Side', 'HOOK')
_m.center = (0.0, -0.3048, 0.0)
_m.matrix_inverse = ((1.0, 0.0, 0.0, 0.0), (0.0, 1.0, 0.0, 0.3048), (0.0, 0.0, 1.0, 0.0), (0.0, 0.0, 0.0, 1.0))
_m.object = ob_empty_corner_countertop_right_side
ob_cage_corner_countertop_cage.parent = ob_bpassembly_corner_countertop
ob_cage_corner_countertop_cage.location = (0.0, 0.0, 0.0)
ob_cage_corner_countertop_cage.lock_location = (True, True, True)
ob_cage_corner_countertop_cage.lock_rotation = (True, True, True)
ob_cage_corner_countertop_cage.hide_render = True
ob_cage_corner_countertop_cage.visible_camera = False
ob_cage_corner_countertop_cage.visible_diffuse = False
ob_cage_corner_countertop_cage.visible_glossy = False
ob_cage_corner_countertop_cage.visible_transmission = False
ob_cage_corner_countertop_cage.visible_shadow = False
ob_cage_corner_countertop_cage.display_type = 'WIRE'
ob_cage_corner_countertop_cage.lineart.crease_threshold = 0.0
_vg = ob_cage_corner_countertop_cage.vertex_groups.new(name='X Dimension')
_vg = ob_cage_corner_countertop_cage.vertex_groups.new(name='Y Dimension')
_vg = ob_cage_corner_countertop_cage.vertex_groups.new(name='Z Dimension')
_vg = ob_cage_corner_countertop_cage.vertex_groups.new(name='Left Side')
_vg = ob_cage_corner_countertop_cage.vertex_groups.new(name='Right Side')
_m = ob_cage_corner_countertop_cage.modifiers.new('Hook-VPDIMX.', 'HOOK')
_m.center = (0.6096, 0.0, 0.0)
_m.matrix_inverse = ((1.0, 0.0, 0.0, -0.6096), (0.0, 1.0, 0.0, 0.0), (0.0, 0.0, 1.0, 0.0), (0.0, 0.0, 0.0, 1.0))
_m.object = ob_vpdimx_corner_countertop
_m = ob_cage_corner_countertop_cage.modifiers.new('Hook-VPDIMY.', 'HOOK')
_m.center = (0.0, 0.6096, 0.0)
_m.matrix_inverse = ((1.0, 0.0, 0.0, 0.0), (0.0, 1.0, 0.0, -0.6096), (0.0, 0.0, 1.0, 0.0), (0.0, 0.0, 0.0, 1.0))
_m.object = ob_vpdimy_corner_countertop
_m = ob_cage_corner_countertop_cage.modifiers.new('Hook-VPDIMZ.', 'HOOK')
_m.center = (0.0, 0.0, 0.6096)
_m.matrix_inverse = ((1.0, 0.0, 0.0, 0.0), (0.0, 1.0, 0.0, 0.0), (0.0, 0.0, 1.0, -0.6096), (0.0, 0.0, 0.0, 1.0))
_m.object = ob_vpdimz_corner_countertop

# ---- collection membership
col_collection_1.objects.link(ob_bpassembly_corner_countertop)
col_collection_1.objects.link(ob_empty_corner_countertop_right_side)
col_collection_1.objects.link(ob_empty_corner_countertop_left_side)
col_collection_1.objects.link(ob_vpdimz_corner_countertop)
col_collection_1.objects.link(ob_vpdimy_corner_countertop)
col_collection_1.objects.link(ob_vpdimx_corner_countertop)
col_collection_1.objects.link(ob_mesh_corner_countertop_l_shape_180_degree)
col_collection_1.objects.link(ob_mesh_corner_countertop_l_shape_alder_miter)
col_collection_1.objects.link(ob_mesh_corner_countertop_l_shape_waterfall)
col_collection_1.objects.link(ob_mesh_corner_countertop_l_shape_flat_front)
col_collection_1.objects.link(ob_mesh_corner_countertop_diagonal_alder_miter)
col_collection_1.objects.link(ob_mesh_corner_countertop_diagonal_waterfall)
col_collection_1.objects.link(ob_mesh_corner_countertop_diagonal_flat_front)
col_collection_1.objects.link(ob_mesh_corner_countertop_diagonal_180_degree)
col_collection_1.objects.link(ob_cage_corner_countertop_cage)

# ---- scene / render settings (as saved in the file)
scene.frame_start = 1; scene.frame_end = 250; scene.frame_set(1)
scene.render.engine = 'CYCLES'
scene.render.resolution_percentage = 50
scene.render.dither_intensity = 0.0
scene.cycles.use_denoising = False
scene.cycles.samples = 128
scene.cycles.sampling_pattern = 'TABULATED_SOBOL'
scene.cycles.light_sampling_threshold = 0.0
scene.cycles.use_adaptive_sampling = False
scene.cycles.use_light_tree = False
scene.cycles.caustics_reflective = False
scene.cycles.caustics_refractive = False
scene.cycles.blur_glossy = 0.0
scene.cycles.max_bounces = 6
scene.cycles.sample_clamp_direct = 1.0
scene.cycles.sample_clamp_indirect = 1.0
scene.view_settings.view_transform = 'Standard'
bpy.context.view_layer.update()

# ---- added for rendering (the .blend has no active camera and no usable light): camera, sun
cam_auto = bpy.data.cameras.new('AutoCamera')
cam_auto.lens = 50.0
cam_auto.sensor_width = 36.0
cam_auto.clip_end = 1000.0
ob_auto_camera = bpy.data.objects.new('AutoCamera', cam_auto)
scene.collection.objects.link(ob_auto_camera)
ob_auto_camera.location = (1.67595, -1.92239, 1.00482)
ob_auto_camera.rotation_euler = (1.09748, -7.21219e-08, 0.694738)
scene.camera = ob_auto_camera
light_auto_sun = bpy.data.lights.new('AutoSun', 'SUN')
light_auto_sun.energy = 3.0
light_auto_sun.angle = 0.0523599
ob_auto_sun = bpy.data.objects.new('AutoSun', light_auto_sun)
scene.collection.objects.link(ob_auto_sun)
ob_auto_sun.rotation_euler = (0.872665, 0.174533, 0.523599)
bpy.context.view_layer.update()
